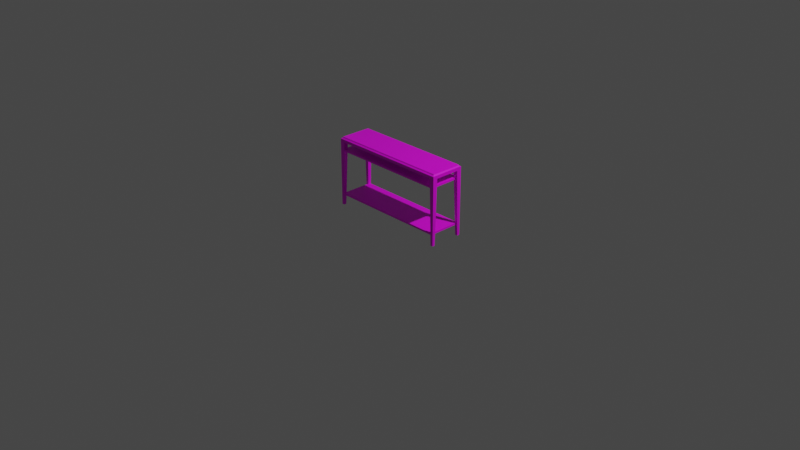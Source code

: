 # Source: side_desk.blend  (saved by Blender 2.93.21; exported with 4.5.12 LTS)
import bpy
from mathutils import Matrix  # noqa: F401  (used for matrix-valued properties, if any)

bpy.ops.wm.read_factory_settings(use_empty=True)
scene = bpy.context.scene
scene.name = 'Scene'

# ---- collections
col_collection = bpy.data.collections.new('Collection'); scene.collection.children.link(col_collection)

# ---- images (referenced by path relative to the original .blend; pixels are not part of the script)
import os
ASSET_DIR = os.environ.get("B2B_ASSET_DIR", "")  # directory of the original .blend (textures are referenced by path, not embedded)
HERE = os.path.dirname(os.path.abspath(__file__))  # packed textures are extracted next to this script under _unpacked/

def load_image(name, relpath, width, height, colorspace="sRGB"):
    """Load a texture the original file referenced (path relative to the .blend, or extracted next to this script)."""
    p = next((c for c in (os.path.join(HERE, relpath), os.path.join(ASSET_DIR, relpath)) if relpath and os.path.exists(c)), "")
    if p:
        img = bpy.data.images.load(p, check_existing=True)
        img.name = name
    else:  # same state as the original file: an image datablock whose file is absent (Cycles renders it pink)
        img = bpy.data.images.new(name, width, height)
        img.source = "FILE"
        img.filepath = "//" + (relpath or name)
    img.colorspace_settings.name = colorspace
    return img
img_sidedesk = load_image('sidedesk', '', 512, 512, 'sRGB')

# ---- materials (node trees are filled in below, after node groups)
mat_material_001 = bpy.data.materials.new('Material.001')
mat_material_001.use_transparent_shadow = False

# ---- material node trees
mat_material_001.use_nodes = True; mat_material_001.node_tree.nodes.clear()
_N = mat_material_001.node_tree.nodes; _L = mat_material_001.node_tree.links
n0 = _N.new('ShaderNodeBsdfPrincipled'); n0.name = 'Principled BSDF'; n0.location = (10, 300)
n0.distribution = 'GGX'
n0.subsurface_method = 'BURLEY'
n0.inputs[3].default_value = 1.45
n0.inputs[27].default_value = (0.0, 0.0, 0.0, 1.0)
n0.inputs[28].default_value = 1.0
n1 = _N.new('ShaderNodeOutputMaterial'); n1.name = 'Material Output'; n1.location = (300, 300)
n2 = _N.new('ShaderNodeTexImage'); n2.name = 'Image Texture'; n2.location = (-280, 280)
n2.image = img_sidedesk
_L.new(n0.outputs[0], n1.inputs[0])
_L.new(n2.outputs[0], n0.inputs[0])
n1.is_active_output = True

# ---- world
world_world = bpy.data.worlds.new('World'); scene.world = world_world
world_world.use_nodes = True; world_world.node_tree.nodes.clear()
_N = world_world.node_tree.nodes; _L = world_world.node_tree.links
n0 = _N.new('ShaderNodeOutputWorld'); n0.name = 'World Output'; n0.location = (300, 300)
n1 = _N.new('ShaderNodeBackground'); n1.name = 'Background'; n1.location = (10, 300)
n1.inputs[0].default_value = (0.05088, 0.05088, 0.05088, 1.0)
_L.new(n1.outputs[0], n0.inputs[0])
n0.is_active_output = True
world_world.color = (0.05088, 0.05088, 0.05088)
world_world.use_sun_shadow = False
world_world.sun_shadow_jitter_overblur = 0.0

# ---- cameras
cam_camera = bpy.data.cameras.new('Camera')
cam_camera.clip_end = 100.0
cam_camera.ortho_scale = 7.314

# ---- lights
light_light = bpy.data.lights.new('Light', 'POINT')
light_light.transmission_factor = 0.0
light_light.energy = 1000.0
light_light.shadow_soft_size = 0.1
light_light.shadow_maximum_resolution = 0.006
light_light.use_absolute_resolution = True

# ---- meshes
me_cube_001 = bpy.data.meshes.new('Cube.001')
me_cube_001.from_pydata([(-0.665, -0.185, 0.7), (-0.665, 0.185, 0.7), (0.665, -0.185, 0.7), (0.665, 0.185, 0.7), (-0.6473, -0.1673, 0.75), (-0.665, -0.185, 0.7323), (-0.6484, -0.1684, 0.7457), (-0.6506, -0.1706, 0.7418), (-0.6534, -0.1734, 0.7384), (-0.6568, -0.1768, 0.7356), (-0.6607, -0.1807, 0.7334), (-0.6473, 0.1673, 0.75), (-0.665, 0.185, 0.7323), (-0.6484, 0.1684, 0.7457), (-0.6506, 0.1706, 0.7418), (-0.6534, 0.1734, 0.7384), (-0.6568, 0.1768, 0.7356), (-0.6607, 0.1807, 0.7334), (0.6473, -0.1673, 0.75), (0.665, -0.185, 0.7323), (0.6484, -0.1684, 0.7457), (0.6506, -0.1706, 0.7418), (0.6534, -0.1734, 0.7384), (0.6568, -0.1768, 0.7356), (0.6607, -0.1807, 0.7334), (0.6473, 0.1673, 0.75), (0.665, 0.185, 0.7323), (0.6484, 0.1684, 0.7457), (0.6506, 0.1706, 0.7418), (0.6534, 0.1734, 0.7384), (0.6568, 0.1768, 0.7356), (0.6607, 0.1807, 0.7334), (-0.6402, -0.1781, 0.62), (-0.6402, 0.1781, 0.62), (0.6402, -0.1781, 0.62), (0.6402, 0.1781, 0.62), (-0.6402, 0.1781, 0.6), (-0.6402, -0.1781, 0.6), (0.6402, 0.1781, 0.6), (0.6402, -0.1781, 0.6), (-0.6402, -0.1781, 0.13), (-0.6402, 0.1781, 0.13), (0.6402, -0.1781, 0.13), (0.6402, 0.1781, 0.13), (-0.6402, 0.1781, 0.11), (-0.6402, -0.1781, 0.11), (0.6402, 0.1781, 0.11), (0.6402, -0.1781, 0.11), (-0.665, 0.185, 0.7), (-0.665, 0.135, 0.7), (-0.615, 0.185, 0.7), (-0.615, 0.135, 0.7), (-0.665, 0.185, 0.0), (-0.665, 0.1566, 0.0), (-0.6366, 0.185, 0.0), (-0.6366, 0.1566, 0.0), (0.665, 0.185, 0.7), (0.665, 0.135, 0.7), (0.615, 0.185, 0.7), (0.615, 0.135, 0.7), (0.665, 0.185, 0.0), (0.665, 0.1566, 0.0), (0.6366, 0.185, 0.0), (0.6366, 0.1566, 0.0), (-0.665, -0.185, 0.7), (-0.665, -0.135, 0.7), (-0.615, -0.185, 0.7), (-0.615, -0.135, 0.7), (-0.665, -0.185, 0.0), (-0.665, -0.1566, 0.0), (-0.6366, -0.185, 0.0), (-0.6366, -0.1566, 0.0), (0.665, -0.185, 0.7), (0.665, -0.135, 0.7), (0.615, -0.185, 0.7), (0.615, -0.135, 0.7), (0.665, -0.185, 0.0), (0.665, -0.1566, 0.0), (0.6366, -0.185, 0.0), (0.6366, -0.1566, 0.0)], [], [(25, 11, 4, 18), (3, 26, 19, 2), (0, 5, 12, 1), (1, 3, 2, 0), (1, 12, 26, 3), (4, 11, 13, 6), (6, 13, 14, 7), (7, 14, 15, 8), (8, 15, 16, 9), (9, 16, 17, 10), (10, 17, 12, 5), (11, 25, 27, 13), (13, 27, 28, 14), (14, 28, 29, 15), (15, 29, 30, 16), (16, 30, 31, 17), (17, 31, 26, 12), (25, 18, 20, 27), (27, 20, 21, 28), (28, 21, 22, 29), (29, 22, 23, 30), (30, 23, 24, 31), (31, 24, 19, 26), (18, 4, 6, 20), (20, 6, 7, 21), (21, 7, 8, 22), (22, 8, 9, 23), (23, 9, 10, 24), (24, 10, 5, 19), (2, 19, 5, 0), (33, 32, 34, 35), (36, 38, 39, 37), (35, 34, 39, 38), (32, 33, 36, 37), (34, 32, 37, 39), (33, 35, 38, 36), (41, 40, 42, 43), (44, 46, 47, 45), (43, 42, 47, 46), (40, 41, 44, 45), (42, 40, 45, 47), (41, 43, 46, 44), (50, 48, 52, 54), (51, 50, 54, 55), (49, 51, 55, 53), (48, 49, 53, 52), (58, 62, 60, 56), (59, 63, 62, 58), (57, 61, 63, 59), (56, 60, 61, 57), (66, 70, 68, 64), (67, 71, 70, 66), (65, 69, 71, 67), (64, 68, 69, 65), (74, 72, 76, 78), (75, 74, 78, 79), (73, 75, 79, 77), (72, 73, 77, 76)])
_uv = me_cube_001.uv_layers.new(name='UVMap')
_uv.uv.foreach_set('vector', [0.2453, 0.01253, 0.2453, 0.9129, 0.01253, 0.9129, 0.01253, 0.01253, 0.2576, 0.0002372, 0.2576, 0.0002372, 0.0002373, 0.0002372, 0.0002373, 0.0002372, 0.0002373, 0.9252, 0.0002373, 0.9252, 0.2576, 0.9252, 0.2576, 0.9252, 0.2576, 0.9252, 0.2576, 0.0002372, 0.0002373, 0.0002372, 0.0002373, 0.9252, 0.2576, 0.9252, 0.2576, 0.9252, 0.2576, 0.0002372, 0.2576, 0.0002372, 0.01253, 0.9129, 0.2453, 0.9129, 0.246, 0.9137, 0.01176, 0.9137, 0.01176, 0.9137, 0.246, 0.9137, 0.2475, 0.9151, 0.01028, 0.9151, 0.01028, 0.9151, 0.2475, 0.9151, 0.2495, 0.9171, 0.008307, 0.9171, 0.008307, 0.9171, 0.2495, 0.9171, 0.2519, 0.9195, 0.005935, 0.9195, 0.005935, 0.9195, 0.2519, 0.9195, 0.2546, 0.9222, 0.003227, 0.9222, 0.003227, 0.9222, 0.2546, 0.9222, 0.2576, 0.9252, 0.0002373, 0.9252, 0.2453, 0.9129, 0.2453, 0.01253, 0.246, 0.01176, 0.246, 0.9137, 0.246, 0.9137, 0.246, 0.01176, 0.2475, 0.01028, 0.2475, 0.9151, 0.2475, 0.9151, 0.2475, 0.01028, 0.2495, 0.008307, 0.2495, 0.9171, 0.2495, 0.9171, 0.2495, 0.008307, 0.2519, 0.005935, 0.2519, 0.9195, 0.2519, 0.9195, 0.2519, 0.005935, 0.2546, 0.003227, 0.2546, 0.9222, 0.2546, 0.9222, 0.2546, 0.003227, 0.2576, 0.0002372, 0.2576, 0.9252, 0.2453, 0.01253, 0.01253, 0.01253, 0.01176, 0.01176, 0.246, 0.01176, 0.246, 0.01176, 0.01176, 0.01176, 0.01028, 0.01028, 0.2475, 0.01028, 0.2475, 0.01028, 0.01028, 0.01028, 0.008307, 0.008307, 0.2495, 0.008307, 0.2495, 0.008307, 0.008307, 0.008307, 0.005935, 0.005935, 0.2519, 0.005935, 0.2519, 0.005935, 0.005935, 0.005935, 0.003227, 0.003227, 0.2546, 0.003227, 0.2546, 0.003227, 0.003227, 0.003227, 0.0002373, 0.0002372, 0.2576, 0.0002372, 0.01253, 0.01253, 0.01253, 0.9129, 0.01176, 0.9137, 0.01176, 0.01176, 0.01176, 0.01176, 0.01176, 0.9137, 0.01028, 0.9151, 0.01028, 0.01028, 0.01028, 0.01028, 0.01028, 0.9151, 0.008307, 0.9171, 0.008307, 0.008307, 0.008307, 0.008307, 0.008307, 0.9171, 0.005935, 0.9195, 0.005935, 0.005935, 0.005935, 0.005935, 0.005935, 0.9195, 0.003227, 0.9222, 0.003227, 0.003227, 0.003227, 0.003227, 0.003227, 0.9222, 0.0002373, 0.9252, 0.0002373, 0.0002372, 0.0002373, 0.0002372, 0.0002373, 0.0002372, 0.0002373, 0.9252, 0.0002373, 0.9252, 0.258, 0.0002373, 0.498, 0.0002373, 0.498, 0.863, 0.258, 0.863, 0.258, 0.0002373, 0.258, 0.863, 0.498, 0.863, 0.498, 0.0002373, 0.258, 0.863, 0.498, 0.863, 0.498, 0.863, 0.258, 0.863, 0.498, 0.0002373, 0.258, 0.0002373, 0.258, 0.0002373, 0.498, 0.0002373, 0.498, 0.863, 0.498, 0.0002373, 0.498, 0.0002373, 0.498, 0.863, 0.258, 0.0002373, 0.258, 0.863, 0.258, 0.863, 0.258, 0.0002373, 0.7385, 0.863, 0.4985, 0.863, 0.4985, 0.0002372, 0.7385, 0.0002372, 0.7385, 0.863, 0.7385, 0.0002372, 0.4985, 0.0002372, 0.4985, 0.863, 0.7385, 0.0002372, 0.4985, 0.0002372, 0.4985, 0.0002372, 0.7385, 0.0002372, 0.4985, 0.863, 0.7385, 0.863, 0.7385, 0.863, 0.4985, 0.863, 0.4985, 0.0002372, 0.4985, 0.863, 0.4985, 0.863, 0.4985, 0.0002372, 0.7385, 0.863, 0.7385, 0.0002372, 0.7385, 0.0002372, 0.7385, 0.863, 0.7715, 0.0002373, 0.8041, 0.0002373, 0.8041, 0.4559, 0.7856, 0.4559, 0.739, 0.001241, 0.7715, 0.0002373, 0.7856, 0.4559, 0.7671, 0.4564, 0.8366, 0.0002373, 0.8691, 0.001241, 0.841, 0.4564, 0.8225, 0.4559, 0.8041, 0.0002373, 0.8366, 0.0002373, 0.8225, 0.4559, 0.8041, 0.4559, 0.7715, 0.4569, 0.7856, 0.9125, 0.8041, 0.9125, 0.8041, 0.4569, 0.739, 0.4579, 0.7671, 0.9131, 0.7856, 0.9125, 0.7715, 0.4569, 0.8366, 0.4569, 0.8225, 0.9125, 0.841, 0.9131, 0.8691, 0.4579, 0.8041, 0.4569, 0.8041, 0.9125, 0.8225, 0.9125, 0.8366, 0.4569, 0.9021, 0.0002373, 0.9162, 0.4559, 0.9347, 0.4559, 0.9347, 0.0002373, 0.8696, 0.001241, 0.8977, 0.4564, 0.9162, 0.4559, 0.9021, 0.0002373, 0.9672, 0.0002373, 0.9532, 0.4559, 0.9716, 0.4564, 0.9998, 0.001241, 0.9347, 0.0002373, 0.9347, 0.4559, 0.9532, 0.4559, 0.9672, 0.0002373, 0.9021, 0.4569, 0.9347, 0.4569, 0.9347, 0.9125, 0.9162, 0.9125, 0.8696, 0.4579, 0.9021, 0.4569, 0.9162, 0.9125, 0.8977, 0.9131, 0.9672, 0.4569, 0.9998, 0.4579, 0.9716, 0.9131, 0.9532, 0.9125, 0.9347, 0.4569, 0.9672, 0.4569, 0.9532, 0.9125, 0.9347, 0.9125])
me_cube_001.materials.append(mat_material_001)
me_cube_001.use_remesh_fix_poles = True
me_cube_001.use_remesh_preserve_attributes = False
me_cube_001.update()

# ---- objects
ob_light = bpy.data.objects.new('Light', light_light)
ob_camera = bpy.data.objects.new('Camera', cam_camera)
ob_cube = bpy.data.objects.new('Cube', me_cube_001)

# ---- transforms, parenting, visibility, modifiers, constraints
ob_light.location = (4.076, 1.005, 5.904)
ob_light.rotation_euler = (0.6503, 0.05522, 1.866)
ob_light.lock_rotations_4d = False
ob_light.empty_display_type = 'ARROWS'
ob_light.color = (0.0, 0.0, 0.0, 0.0)
ob_light.lineart.crease_threshold = 0.0
ob_camera.location = (7.359, -6.926, 4.958)
ob_camera.rotation_euler = (1.109, 0.0, 0.8149)
ob_camera.lock_rotations_4d = False
ob_camera.empty_display_type = 'ARROWS'
ob_camera.color = (0.0, 0.0, 0.0, 0.0)
ob_camera.display_type = 'WIRE'
ob_camera.lineart.crease_threshold = 0.0
ob_cube.location = (0.0, 0.0, 0.0)

# ---- collection membership
col_collection.objects.link(ob_light)
col_collection.objects.link(ob_camera)
col_collection.objects.link(ob_cube)

# ---- scene / render settings (as saved in the file)
scene.camera = ob_camera
scene.frame_start = 1; scene.frame_end = 250; scene.frame_set(1)
scene.render.engine = 'BLENDER_EEVEE_NEXT'
scene.cycles.use_denoising = False
scene.cycles.samples = 128
scene.cycles.sampling_pattern = 'TABULATED_SOBOL'
scene.cycles.use_adaptive_sampling = False
scene.cycles.use_light_tree = False
scene.view_settings.view_transform = 'Filmic'
bpy.context.view_layer.update()
